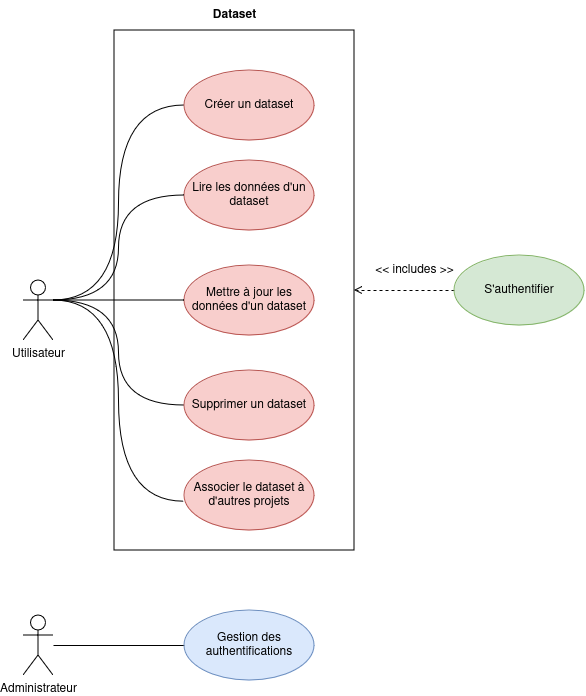

The diagram above was exported from draw.io. Its source (the exported page's mxGraphModel, read from the mxfile embedded in the PNG):
<mxGraphModel dx="875" dy="483" grid="1" gridSize="10" guides="1" tooltips="1" connect="1" arrows="1" fold="1" page="1" pageScale="1" pageWidth="827" pageHeight="1169" math="0" shadow="0">
  <root>
    <mxCell id="0" />
    <mxCell id="1" parent="0" />
    <mxCell id="9CqtDr4ogC8q0YjMpzUZ-36" value="" style="rounded=0;whiteSpace=wrap;html=1;" parent="1" vertex="1">
      <mxGeometry x="150" y="140" width="240" height="520" as="geometry" />
    </mxCell>
    <mxCell id="9CqtDr4ogC8q0YjMpzUZ-12" style="edgeStyle=orthogonalEdgeStyle;rounded=0;orthogonalLoop=1;jettySize=auto;html=1;exitX=1;exitY=0.3333333333333333;exitDx=0;exitDy=0;exitPerimeter=0;entryX=0;entryY=0.5;entryDx=0;entryDy=0;curved=1;endArrow=none;endFill=0;" parent="1" source="9CqtDr4ogC8q0YjMpzUZ-1" target="9CqtDr4ogC8q0YjMpzUZ-2" edge="1">
      <mxGeometry relative="1" as="geometry" />
    </mxCell>
    <mxCell id="9CqtDr4ogC8q0YjMpzUZ-15" style="edgeStyle=orthogonalEdgeStyle;rounded=0;orthogonalLoop=1;jettySize=auto;html=1;exitX=1;exitY=0.3333333333333333;exitDx=0;exitDy=0;exitPerimeter=0;entryX=0;entryY=0.5;entryDx=0;entryDy=0;curved=1;endArrow=none;endFill=0;" parent="1" source="9CqtDr4ogC8q0YjMpzUZ-1" target="9CqtDr4ogC8q0YjMpzUZ-5" edge="1">
      <mxGeometry relative="1" as="geometry" />
    </mxCell>
    <mxCell id="9CqtDr4ogC8q0YjMpzUZ-1" value="Utilisateur" style="shape=umlActor;verticalLabelPosition=bottom;verticalAlign=top;html=1;outlineConnect=0;" parent="1" vertex="1">
      <mxGeometry x="59" y="390" width="30" height="60" as="geometry" />
    </mxCell>
    <mxCell id="9CqtDr4ogC8q0YjMpzUZ-2" value="Créer un dataset" style="ellipse;whiteSpace=wrap;html=1;fillColor=#f8cecc;strokeColor=#b85450;" parent="1" vertex="1">
      <mxGeometry x="220" y="180" width="130" height="70" as="geometry" />
    </mxCell>
    <mxCell id="9CqtDr4ogC8q0YjMpzUZ-3" value="Lire les données d'un dataset" style="ellipse;whiteSpace=wrap;html=1;fillColor=#f8cecc;strokeColor=#b85450;" parent="1" vertex="1">
      <mxGeometry x="220" y="270" width="130" height="70" as="geometry" />
    </mxCell>
    <mxCell id="9CqtDr4ogC8q0YjMpzUZ-4" value="Mettre à jour les données d'un dataset" style="ellipse;whiteSpace=wrap;html=1;fillColor=#f8cecc;strokeColor=#b85450;" parent="1" vertex="1">
      <mxGeometry x="220" y="375" width="130" height="70" as="geometry" />
    </mxCell>
    <mxCell id="9CqtDr4ogC8q0YjMpzUZ-5" value="Supprimer un dataset" style="ellipse;whiteSpace=wrap;html=1;fillColor=#f8cecc;strokeColor=#b85450;" parent="1" vertex="1">
      <mxGeometry x="220" y="480" width="130" height="70" as="geometry" />
    </mxCell>
    <mxCell id="H923CeuezCbScA7iu1Cv-3" style="edgeStyle=orthogonalEdgeStyle;rounded=0;orthogonalLoop=1;jettySize=auto;html=1;exitX=0;exitY=0.5;exitDx=0;exitDy=0;entryX=1;entryY=0.5;entryDx=0;entryDy=0;endArrow=open;endFill=0;dashed=1;" parent="1" source="9CqtDr4ogC8q0YjMpzUZ-7" target="9CqtDr4ogC8q0YjMpzUZ-36" edge="1">
      <mxGeometry relative="1" as="geometry" />
    </mxCell>
    <mxCell id="9CqtDr4ogC8q0YjMpzUZ-7" value="S'authentifier" style="ellipse;whiteSpace=wrap;html=1;fillColor=#d5e8d4;strokeColor=#82b366;" parent="1" vertex="1">
      <mxGeometry x="490" y="365" width="130" height="70" as="geometry" />
    </mxCell>
    <mxCell id="9CqtDr4ogC8q0YjMpzUZ-10" value="Associer le dataset à d'autres projets" style="ellipse;whiteSpace=wrap;html=1;fillColor=#f8cecc;strokeColor=#b85450;" parent="1" vertex="1">
      <mxGeometry x="220" y="570" width="130" height="70" as="geometry" />
    </mxCell>
    <mxCell id="9CqtDr4ogC8q0YjMpzUZ-13" style="edgeStyle=orthogonalEdgeStyle;rounded=0;orthogonalLoop=1;jettySize=auto;html=1;exitX=0;exitY=0.5;exitDx=0;exitDy=0;entryX=1;entryY=0.3333333333333333;entryDx=0;entryDy=0;entryPerimeter=0;curved=1;endArrow=none;endFill=0;" parent="1" source="9CqtDr4ogC8q0YjMpzUZ-3" target="9CqtDr4ogC8q0YjMpzUZ-1" edge="1">
      <mxGeometry relative="1" as="geometry" />
    </mxCell>
    <mxCell id="9CqtDr4ogC8q0YjMpzUZ-14" style="edgeStyle=orthogonalEdgeStyle;rounded=0;orthogonalLoop=1;jettySize=auto;html=1;exitX=0;exitY=0.5;exitDx=0;exitDy=0;entryX=1;entryY=0.3333333333333333;entryDx=0;entryDy=0;entryPerimeter=0;curved=1;endArrow=none;endFill=0;" parent="1" source="9CqtDr4ogC8q0YjMpzUZ-4" target="9CqtDr4ogC8q0YjMpzUZ-1" edge="1">
      <mxGeometry relative="1" as="geometry" />
    </mxCell>
    <mxCell id="9CqtDr4ogC8q0YjMpzUZ-16" style="edgeStyle=orthogonalEdgeStyle;rounded=0;orthogonalLoop=1;jettySize=auto;html=1;exitX=1;exitY=0.3333333333333333;exitDx=0;exitDy=0;exitPerimeter=0;entryX=-0.004;entryY=0.588;entryDx=0;entryDy=0;entryPerimeter=0;curved=1;endArrow=none;endFill=0;" parent="1" source="9CqtDr4ogC8q0YjMpzUZ-1" target="9CqtDr4ogC8q0YjMpzUZ-10" edge="1">
      <mxGeometry relative="1" as="geometry" />
    </mxCell>
    <mxCell id="8J7dkGZwSFLrHh3zMCjA-2" value="" style="edgeStyle=orthogonalEdgeStyle;rounded=0;orthogonalLoop=1;jettySize=auto;html=1;endArrow=none;endFill=0;" parent="1" source="9CqtDr4ogC8q0YjMpzUZ-30" target="8J7dkGZwSFLrHh3zMCjA-1" edge="1">
      <mxGeometry relative="1" as="geometry" />
    </mxCell>
    <mxCell id="9CqtDr4ogC8q0YjMpzUZ-30" value="Administrateur" style="shape=umlActor;verticalLabelPosition=bottom;verticalAlign=top;html=1;outlineConnect=0;" parent="1" vertex="1">
      <mxGeometry x="59" y="725" width="30" height="60" as="geometry" />
    </mxCell>
    <mxCell id="9CqtDr4ogC8q0YjMpzUZ-37" value="&lt;b&gt;&lt;font style=&quot;font-size: 12px;&quot;&gt;Dataset&lt;/font&gt;&lt;/b&gt;" style="text;html=1;align=center;verticalAlign=middle;resizable=0;points=[];autosize=1;strokeColor=none;fillColor=none;" parent="1" vertex="1">
      <mxGeometry x="235" y="110" width="70" height="30" as="geometry" />
    </mxCell>
    <mxCell id="H923CeuezCbScA7iu1Cv-4" value="&amp;lt;&amp;lt; includes &amp;gt;&amp;gt;" style="text;html=1;align=center;verticalAlign=middle;resizable=0;points=[];autosize=1;strokeColor=none;fillColor=none;" parent="1" vertex="1">
      <mxGeometry x="400" y="365" width="100" height="30" as="geometry" />
    </mxCell>
    <mxCell id="8J7dkGZwSFLrHh3zMCjA-1" value="Gestion des authentifications" style="ellipse;whiteSpace=wrap;html=1;fillColor=#dae8fc;strokeColor=#6c8ebf;" parent="1" vertex="1">
      <mxGeometry x="220" y="720" width="130" height="70" as="geometry" />
    </mxCell>
  </root>
</mxGraphModel>